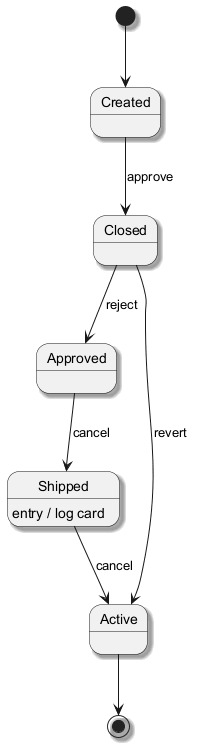

The diagram above was rendered by PlantUML. Its source (embedded in the PNG):
@startuml
skinparam backgroundColor #FFFFFF
skinparam classBackgroundColor #E8F4FA
skinparam classBorderColor #2C7DA0
skinparam shadowing true
[*] --> Created
Created --> Closed : approve
Closed --> Approved : reject
Approved --> Shipped : cancel
Shipped --> Active : cancel
Shipped : entry / log card
Closed --> Active : revert
Active --> [*]
@enduml